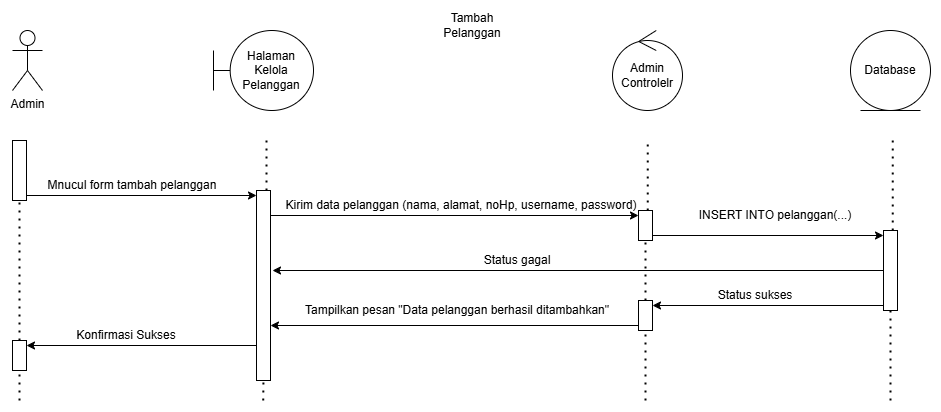

The diagram above was exported from draw.io. Its source (the exported page's mxGraphModel, read from the mxfile embedded in the PNG):
<mxGraphModel dx="2084" dy="1054" grid="1" gridSize="10" guides="1" tooltips="1" connect="1" arrows="1" fold="1" page="1" pageScale="1" pageWidth="827" pageHeight="1169" math="0" shadow="0">
  <root>
    <mxCell id="0" />
    <mxCell id="1" parent="0" />
    <mxCell id="2" edge="1" parent="1" style="endArrow=none;dashed=1;html=1;dashPattern=1 3;strokeWidth=2;rounded=0;" value="">
      <mxGeometry height="50" relative="1" width="50" as="geometry">
        <mxPoint x="2303.73" y="480" as="sourcePoint" />
        <mxPoint x="2304.06" y="450" as="targetPoint" />
      </mxGeometry>
    </mxCell>
    <mxCell id="3" parent="1" style="shape=umlActor;verticalLabelPosition=bottom;verticalAlign=top;html=1;" value="Admin" vertex="1">
      <mxGeometry height="60" width="30" x="2053" y="110" as="geometry" />
    </mxCell>
    <mxCell id="4" parent="1" style="shape=umlBoundary;whiteSpace=wrap;html=1;" value="Halaman Kelola Pelanggan" vertex="1">
      <mxGeometry height="80" width="100" x="2254" y="110" as="geometry" />
    </mxCell>
    <mxCell id="5" parent="1" style="ellipse;shape=umlControl;whiteSpace=wrap;html=1;" value="Admin Controlelr" vertex="1">
      <mxGeometry height="80" width="70" x="2653" y="110" as="geometry" />
    </mxCell>
    <mxCell id="6" parent="1" style="ellipse;shape=umlEntity;whiteSpace=wrap;html=1;" value="Database" vertex="1">
      <mxGeometry height="80" width="80" x="2891" y="110" as="geometry" />
    </mxCell>
    <mxCell id="7" edge="1" parent="1" source="11" style="endArrow=none;dashed=1;html=1;dashPattern=1 3;strokeWidth=2;rounded=0;" value="">
      <mxGeometry height="50" relative="1" width="50" as="geometry">
        <mxPoint x="2059.75" y="710" as="sourcePoint" />
        <mxPoint x="2064.25" y="220" as="targetPoint" />
      </mxGeometry>
    </mxCell>
    <mxCell id="8" edge="1" parent="1" source="15" style="endArrow=none;dashed=1;html=1;dashPattern=1 3;strokeWidth=2;rounded=0;" value="">
      <mxGeometry height="50" relative="1" width="50" as="geometry">
        <mxPoint x="2683.75" y="710" as="sourcePoint" />
        <mxPoint x="2688.25" y="220" as="targetPoint" />
      </mxGeometry>
    </mxCell>
    <mxCell id="9" edge="1" parent="1" source="27" style="endArrow=none;dashed=1;html=1;dashPattern=1 3;strokeWidth=2;rounded=0;" target="11" value="">
      <mxGeometry height="50" relative="1" width="50" as="geometry">
        <mxPoint x="2059.75" y="710" as="sourcePoint" />
        <mxPoint x="2064.25" y="220" as="targetPoint" />
      </mxGeometry>
    </mxCell>
    <mxCell id="10" edge="1" parent="1" style="endArrow=none;dashed=1;html=1;dashPattern=1 3;strokeWidth=2;rounded=0;" target="17" value="">
      <mxGeometry height="50" relative="1" width="50" as="geometry">
        <mxPoint x="2931" y="480" as="sourcePoint" />
        <mxPoint x="2933.25" y="220" as="targetPoint" />
      </mxGeometry>
    </mxCell>
    <mxCell id="11" parent="1" style="html=1;points=[[0,0,0,0,5],[0,1,0,0,-5],[1,0,0,0,5],[1,1,0,0,-5]];perimeter=orthogonalPerimeter;outlineConnect=0;targetShapes=umlLifeline;portConstraint=eastwest;newEdgeStyle={&quot;curved&quot;:0,&quot;rounded&quot;:0};" value="" vertex="1">
      <mxGeometry height="60" width="14" x="2053" y="220" as="geometry" />
    </mxCell>
    <mxCell id="12" edge="1" parent="1" source="11" style="edgeStyle=orthogonalEdgeStyle;rounded=0;orthogonalLoop=1;jettySize=auto;html=1;curved=0;exitX=1;exitY=1;exitDx=0;exitDy=-5;exitPerimeter=0;">
      <mxGeometry relative="1" as="geometry">
        <mxPoint x="2297" y="275" as="targetPoint" />
      </mxGeometry>
    </mxCell>
    <mxCell id="13" edge="1" parent="1" source="30" style="endArrow=none;dashed=1;html=1;dashPattern=1 3;strokeWidth=2;rounded=0;" target="15" value="">
      <mxGeometry height="50" relative="1" width="50" as="geometry">
        <mxPoint x="2683.75" y="710" as="sourcePoint" />
        <mxPoint x="2688.25" y="220" as="targetPoint" />
      </mxGeometry>
    </mxCell>
    <mxCell id="14" edge="1" parent="1" source="15" style="edgeStyle=orthogonalEdgeStyle;rounded=0;orthogonalLoop=1;jettySize=auto;html=1;curved=0;exitX=1;exitY=1;exitDx=0;exitDy=-5;exitPerimeter=0;entryX=0;entryY=0;entryDx=0;entryDy=5;entryPerimeter=0;" target="17">
      <mxGeometry relative="1" as="geometry">
        <mxPoint x="2921" y="315.3478260869566" as="targetPoint" />
      </mxGeometry>
    </mxCell>
    <mxCell id="15" parent="1" style="html=1;points=[[0,0,0,0,5],[0,1,0,0,-5],[1,0,0,0,5],[1,1,0,0,-5]];perimeter=orthogonalPerimeter;outlineConnect=0;targetShapes=umlLifeline;portConstraint=eastwest;newEdgeStyle={&quot;curved&quot;:0,&quot;rounded&quot;:0};" value="" vertex="1">
      <mxGeometry height="30" width="14" x="2679" y="290" as="geometry" />
    </mxCell>
    <mxCell id="16" edge="1" parent="1" style="edgeStyle=orthogonalEdgeStyle;rounded=0;orthogonalLoop=1;jettySize=auto;html=1;curved=0;exitX=1;exitY=1;exitDx=0;exitDy=-5;exitPerimeter=0;entryX=0;entryY=0;entryDx=0;entryDy=5;entryPerimeter=0;" target="15">
      <mxGeometry relative="1" as="geometry">
        <mxPoint x="2311" y="295" as="sourcePoint" />
      </mxGeometry>
    </mxCell>
    <mxCell id="17" parent="1" style="html=1;points=[[0,0,0,0,5],[0,1,0,0,-5],[1,0,0,0,5],[1,1,0,0,-5]];perimeter=orthogonalPerimeter;outlineConnect=0;targetShapes=umlLifeline;portConstraint=eastwest;newEdgeStyle={&quot;curved&quot;:0,&quot;rounded&quot;:0};" value="" vertex="1">
      <mxGeometry height="80" width="14" x="2924" y="310" as="geometry" />
    </mxCell>
    <mxCell id="18" edge="1" parent="1" style="endArrow=none;dashed=1;html=1;dashPattern=1 3;strokeWidth=2;rounded=0;" target="30" value="">
      <mxGeometry height="50" relative="1" width="50" as="geometry">
        <mxPoint x="2686" y="480" as="sourcePoint" />
        <mxPoint x="2684" y="320" as="targetPoint" />
      </mxGeometry>
    </mxCell>
    <mxCell id="19" edge="1" parent="1" style="endArrow=none;dashed=1;html=1;dashPattern=1 3;strokeWidth=2;rounded=0;" target="27" value="">
      <mxGeometry height="50" relative="1" width="50" as="geometry">
        <mxPoint x="2060" y="480" as="sourcePoint" />
        <mxPoint x="2060" y="280" as="targetPoint" />
      </mxGeometry>
    </mxCell>
    <mxCell id="20" edge="1" parent="1" style="edgeStyle=orthogonalEdgeStyle;rounded=0;orthogonalLoop=1;jettySize=auto;html=1;curved=0;exitX=0;exitY=1;exitDx=0;exitDy=-5;exitPerimeter=0;entryX=1;entryY=0;entryDx=0;entryDy=5;entryPerimeter=0;" target="27">
      <mxGeometry relative="1" as="geometry">
        <mxPoint x="2297" y="425" as="sourcePoint" />
        <mxPoint x="2077" y="425" as="targetPoint" />
      </mxGeometry>
    </mxCell>
    <mxCell id="21" edge="1" parent="1" style="endArrow=none;dashed=1;html=1;dashPattern=1 3;strokeWidth=2;rounded=0;" value="">
      <mxGeometry height="50" relative="1" width="50" as="geometry">
        <mxPoint x="2307" y="270" as="sourcePoint" />
        <mxPoint x="2307" y="220" as="targetPoint" />
      </mxGeometry>
    </mxCell>
    <mxCell id="22" parent="1" style="html=1;points=[[0,0,0,0,5],[0,1,0,0,-5],[1,0,0,0,5],[1,1,0,0,-5]];perimeter=orthogonalPerimeter;outlineConnect=0;targetShapes=umlLifeline;portConstraint=eastwest;newEdgeStyle={&quot;curved&quot;:0,&quot;rounded&quot;:0};" value="" vertex="1">
      <mxGeometry height="190" width="14" x="2297" y="270" as="geometry" />
    </mxCell>
    <mxCell id="23" parent="1" style="text;html=1;whiteSpace=wrap;strokeColor=none;fillColor=none;align=center;verticalAlign=middle;rounded=0;" value="Mnucul form tambah pelanggan" vertex="1">
      <mxGeometry height="30" width="180" x="2083" y="250" as="geometry" />
    </mxCell>
    <mxCell id="24" parent="1" style="text;html=1;whiteSpace=wrap;strokeColor=none;fillColor=none;align=center;verticalAlign=middle;rounded=0;" value="Kirim data pelanggan (nama, alamat, noHp, username, password)" vertex="1">
      <mxGeometry height="30" width="398" x="2303" y="270" as="geometry" />
    </mxCell>
    <mxCell id="25" parent="1" style="text;html=1;whiteSpace=wrap;strokeColor=none;fillColor=none;align=center;verticalAlign=middle;rounded=0;" value="INSERT INTO pelanggan(...)" vertex="1">
      <mxGeometry height="30" width="192" x="2720" y="280" as="geometry" />
    </mxCell>
    <mxCell id="26" parent="1" style="text;html=1;whiteSpace=wrap;strokeColor=none;fillColor=none;align=center;verticalAlign=middle;rounded=0;" value="Tampilkan pesan &quot;Data pelanggan berhasil ditambahkan&quot;" vertex="1">
      <mxGeometry height="30" width="350" x="2323" y="375" as="geometry" />
    </mxCell>
    <mxCell id="27" parent="1" style="html=1;points=[[0,0,0,0,5],[0,1,0,0,-5],[1,0,0,0,5],[1,1,0,0,-5]];perimeter=orthogonalPerimeter;outlineConnect=0;targetShapes=umlLifeline;portConstraint=eastwest;newEdgeStyle={&quot;curved&quot;:0,&quot;rounded&quot;:0};" value="" vertex="1">
      <mxGeometry height="30" width="14" x="2053" y="420" as="geometry" />
    </mxCell>
    <mxCell id="28" parent="1" style="text;html=1;whiteSpace=wrap;strokeColor=none;fillColor=none;align=center;verticalAlign=middle;rounded=0;" value="Status sukses" vertex="1">
      <mxGeometry height="30" width="110" x="2741" y="360" as="geometry" />
    </mxCell>
    <mxCell id="29" parent="1" style="text;html=1;whiteSpace=wrap;strokeColor=none;fillColor=none;align=center;verticalAlign=middle;rounded=0;" value="Konfirmasi Sukses" vertex="1">
      <mxGeometry height="30" width="120" x="2107" y="400" as="geometry" />
    </mxCell>
    <mxCell id="30" parent="1" style="html=1;points=[[0,0,0,0,5],[0,1,0,0,-5],[1,0,0,0,5],[1,1,0,0,-5]];perimeter=orthogonalPerimeter;outlineConnect=0;targetShapes=umlLifeline;portConstraint=eastwest;newEdgeStyle={&quot;curved&quot;:0,&quot;rounded&quot;:0};" value="" vertex="1">
      <mxGeometry height="30" width="14" x="2679" y="380" as="geometry" />
    </mxCell>
    <mxCell id="31" edge="1" parent="1" source="17" style="endArrow=none;dashed=1;html=1;dashPattern=1 3;strokeWidth=2;rounded=0;" value="">
      <mxGeometry height="50" relative="1" width="50" as="geometry">
        <mxPoint x="2928.75" y="710" as="sourcePoint" />
        <mxPoint x="2933.25" y="220" as="targetPoint" />
      </mxGeometry>
    </mxCell>
    <mxCell id="32" edge="1" parent="1" source="30" style="edgeStyle=orthogonalEdgeStyle;rounded=0;orthogonalLoop=1;jettySize=auto;html=1;curved=0;exitX=0;exitY=1;exitDx=0;exitDy=-5;exitPerimeter=0;entryX=1;entryY=0;entryDx=0;entryDy=5;entryPerimeter=0;">
      <mxGeometry relative="1" as="geometry">
        <mxPoint x="2311" y="405" as="targetPoint" />
      </mxGeometry>
    </mxCell>
    <mxCell id="33" edge="1" parent="1" style="edgeStyle=orthogonalEdgeStyle;rounded=0;orthogonalLoop=1;jettySize=auto;html=1;curved=0;exitX=0;exitY=1;exitDx=0;exitDy=-5;exitPerimeter=0;entryX=1;entryY=0;entryDx=0;entryDy=5;entryPerimeter=0;" target="30">
      <mxGeometry relative="1" as="geometry">
        <mxPoint x="2924" y="385" as="sourcePoint" />
        <mxPoint x="2711" y="385" as="targetPoint" />
      </mxGeometry>
    </mxCell>
    <mxCell id="34" edge="1" parent="1" source="17" style="edgeStyle=orthogonalEdgeStyle;rounded=0;orthogonalLoop=1;jettySize=auto;html=1;curved=0;">
      <mxGeometry relative="1" as="geometry">
        <Array as="points">
          <mxPoint x="2313" y="350" />
        </Array>
        <mxPoint x="2703" y="325" as="sourcePoint" />
        <mxPoint x="2313" y="350" as="targetPoint" />
      </mxGeometry>
    </mxCell>
    <mxCell id="35" parent="1" style="text;html=1;whiteSpace=wrap;strokeColor=none;fillColor=none;align=center;verticalAlign=middle;rounded=0;" value="Status gagal" vertex="1">
      <mxGeometry height="30" width="110" x="2503" y="325" as="geometry" />
    </mxCell>
    <mxCell id="36" parent="1" style="text;html=1;whiteSpace=wrap;strokeColor=none;fillColor=none;align=center;verticalAlign=middle;rounded=0;" value="Tambah Pelanggan" vertex="1">
      <mxGeometry height="30" width="60" x="2483" y="90" as="geometry" />
    </mxCell>
  </root>
</mxGraphModel>